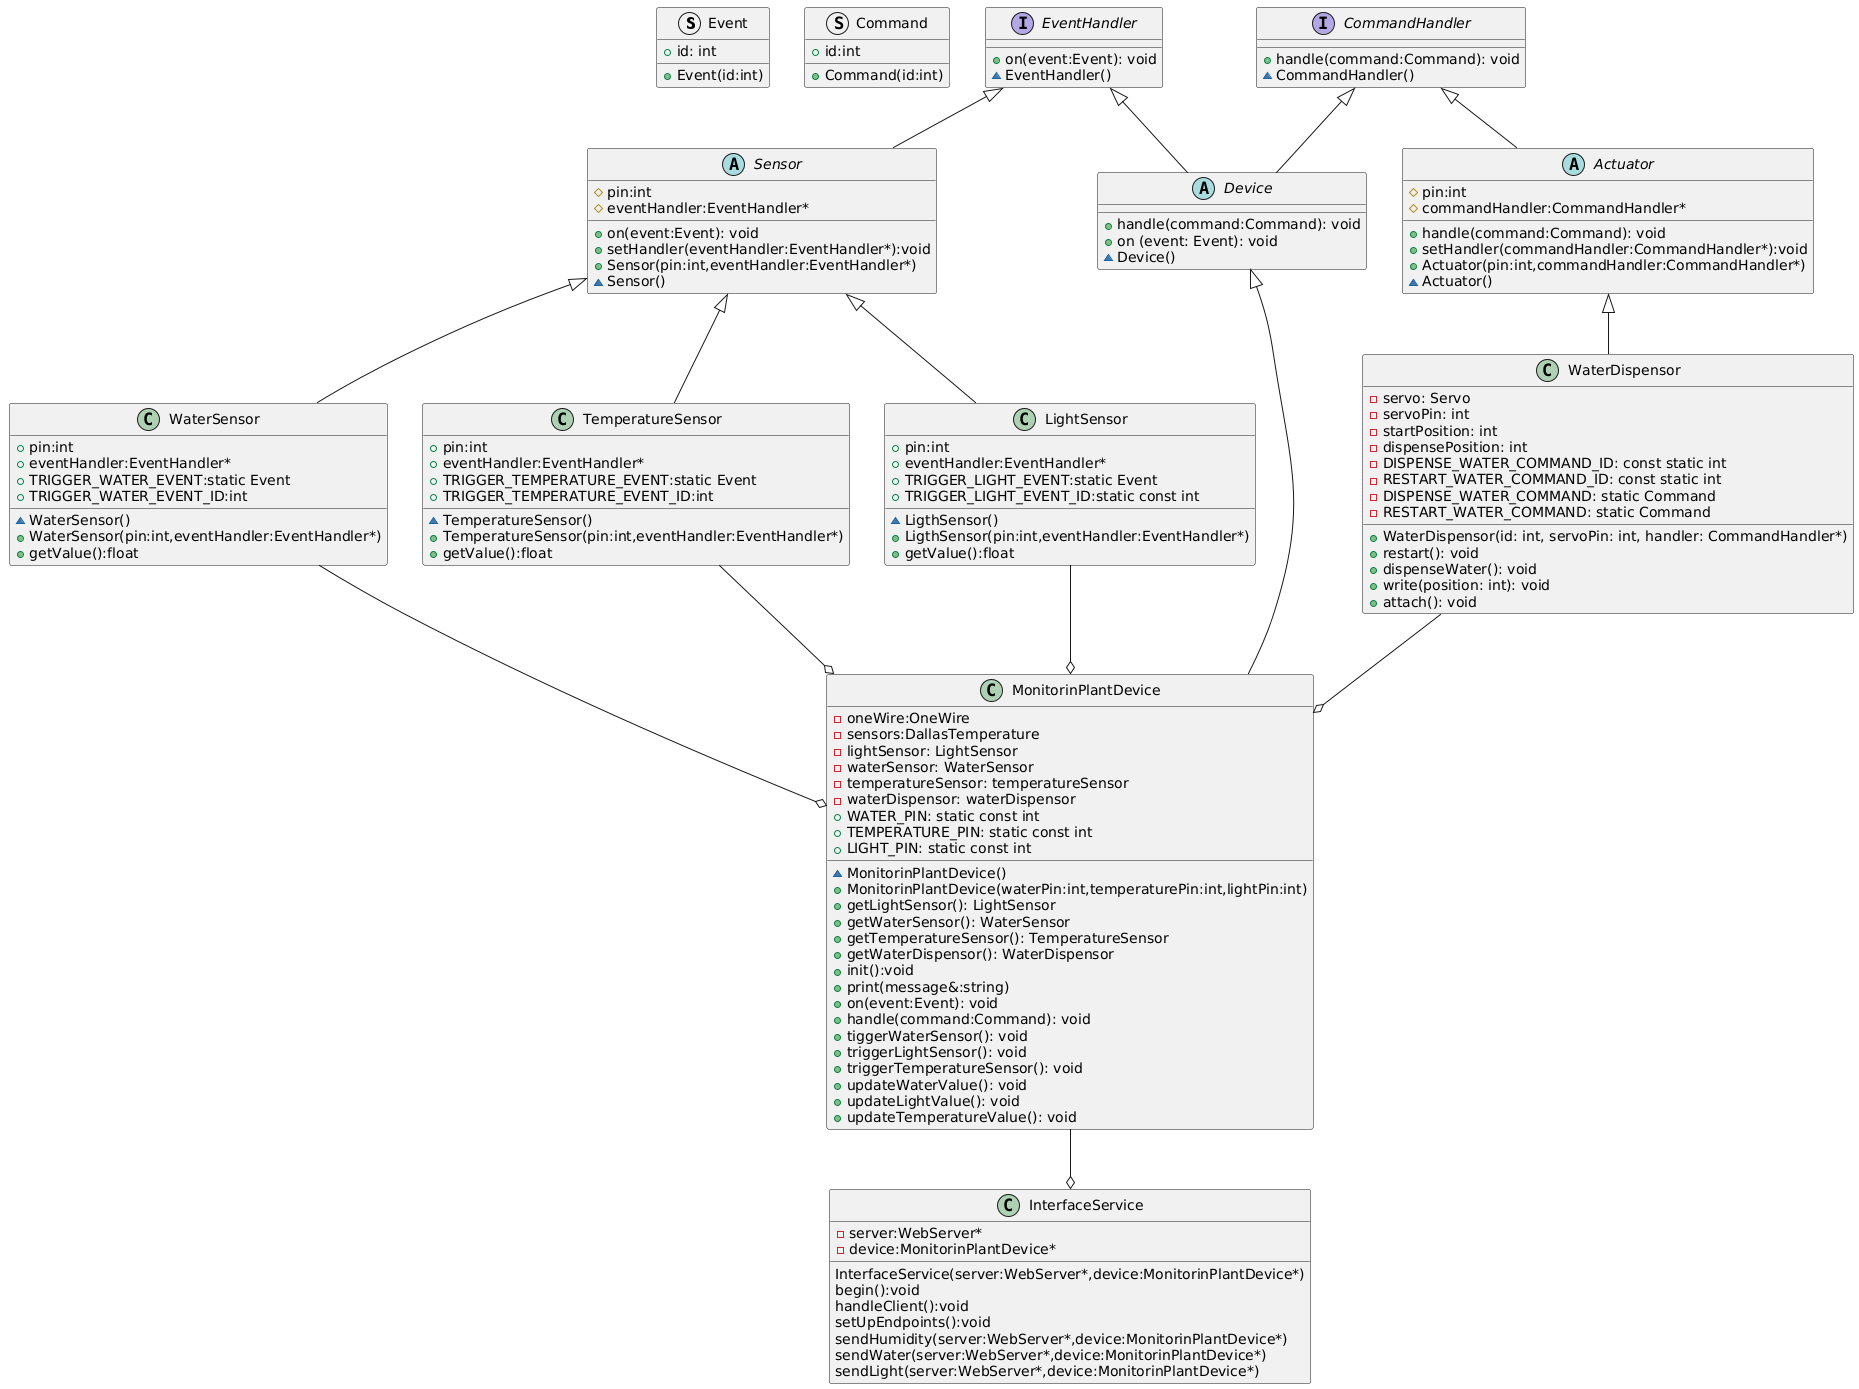

The diagram above was rendered by PlantUML. Its source (embedded in the PNG):
@startuml
struct Event {
  +id: int
  +Event(id:int)
}

struct Command {
  +id:int
  +Command(id:int)
}
 interface EventHandler{
  +on(event:Event): void
  ~EventHandler()
}

interface CommandHandler{
  +handle(command:Command): void
  ~CommandHandler()
}

abstract class Sensor extends EventHandler{
  #pin:int
  #eventHandler:EventHandler*
  +on(event:Event): void
  +setHandler(eventHandler:EventHandler*):void
  +Sensor(pin:int,eventHandler:EventHandler*)
  ~Sensor()
}

abstract class Actuator extends CommandHandler{
  #pin:int
  #commandHandler:CommandHandler*
  +handle(command:Command): void
  +setHandler(commandHandler:CommandHandler*):void
  +Actuator(pin:int,commandHandler:CommandHandler*)
  ~Actuator()
}

class WaterDispensor extends Actuator{
    - servo: Servo
  - servoPin: int
  - startPosition: int
  - dispensePosition: int
  - DISPENSE_WATER_COMMAND_ID: const static int
  - RESTART_WATER_COMMAND_ID: const static int
  - DISPENSE_WATER_COMMAND: static Command
  - RESTART_WATER_COMMAND: static Command

  + WaterDispensor(id: int, servoPin: int, handler: CommandHandler*)
  + restart(): void
  + dispenseWater(): void
  + write(position: int): void
  + attach(): void
  
}

class WaterSensor extends Sensor {
  +pin:int
  +eventHandler:EventHandler*
  +TRIGGER_WATER_EVENT:static Event
  +TRIGGER_WATER_EVENT_ID:int
  ~WaterSensor()
  +WaterSensor(pin:int,eventHandler:EventHandler*)
  +getValue():float
}

class TemperatureSensor extends Sensor {
  +pin:int
  +eventHandler:EventHandler*
  +TRIGGER_TEMPERATURE_EVENT:static Event
  +TRIGGER_TEMPERATURE_EVENT_ID:int
  ~TemperatureSensor()
  +TemperatureSensor(pin:int,eventHandler:EventHandler*)
  +getValue():float
}


class LightSensor extends Sensor {
  +pin:int
  +eventHandler:EventHandler*
  +TRIGGER_LIGHT_EVENT:static Event
  +TRIGGER_LIGHT_EVENT_ID:static const int
  ~LigthSensor()
  +LigthSensor(pin:int,eventHandler:EventHandler*)
  +getValue():float
}

abstract class Device extends EventHandler,CommandHandler{
  + handle(command:Command): void
  + on (event: Event): void
  ~ Device()
}

class MonitorinPlantDevice extends Device {
  -oneWire:OneWire
  -sensors:DallasTemperature
 - lightSensor: LightSensor
 - waterSensor: WaterSensor
 - temperatureSensor: temperatureSensor
 - waterDispensor: waterDispensor
 + WATER_PIN: static const int
 + TEMPERATURE_PIN: static const int
 + LIGHT_PIN: static const int
 
 ~MonitorinPlantDevice()
 +MonitorinPlantDevice(waterPin:int,temperaturePin:int,lightPin:int)
 + getLightSensor(): LightSensor
 + getWaterSensor(): WaterSensor
 + getTemperatureSensor(): TemperatureSensor
 + getWaterDispensor(): WaterDispensor
 +init():void
 +print(message&:string)
 + on(event:Event): void
 + handle(command:Command): void
 + tiggerWaterSensor(): void
 + triggerLightSensor(): void
 + triggerTemperatureSensor(): void
 +updateWaterValue(): void
 +updateLightValue(): void
 + updateTemperatureValue(): void
 
}

LightSensor --o MonitorinPlantDevice
WaterSensor --o MonitorinPlantDevice
TemperatureSensor --o MonitorinPlantDevice
MonitorinPlantDevice --o InterfaceService
WaterDispensor --o MonitorinPlantDevice


class InterfaceService{
  -server:WebServer*
  -device:MonitorinPlantDevice*
  InterfaceService(server:WebServer*,device:MonitorinPlantDevice*)
  begin():void
  handleClient():void
  setUpEndpoints():void
  sendHumidity(server:WebServer*,device:MonitorinPlantDevice*)
  sendWater(server:WebServer*,device:MonitorinPlantDevice*)
  sendLight(server:WebServer*,device:MonitorinPlantDevice*)
}
@enduml